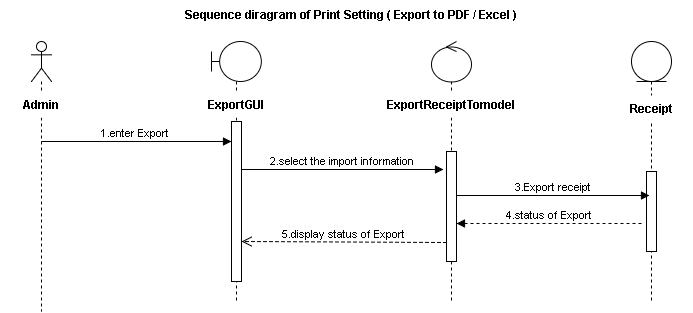

The diagram above was exported from draw.io. Its source (the exported page's mxGraphModel, read from the mxfile embedded in the PNG):
<mxGraphModel dx="2113" dy="424" grid="1" gridSize="10" guides="1" tooltips="1" connect="1" arrows="1" fold="1" page="1" pageScale="1.5" pageWidth="826" pageHeight="1169" math="0" shadow="0">
  <root>
    <mxCell id="0" style=";html=1;" />
    <mxCell id="1" style=";html=1;" parent="0" />
    <mxCell id="76fcd2ff4015264e-89" value="" style="shape=umlLifeline;participant=umlActor;perimeter=lifelinePerimeter;whiteSpace=wrap;html=1;container=1;collapsible=0;recursiveResize=0;verticalAlign=top;spacingTop=36;labelBackgroundColor=#ffffff;outlineConnect=0;rounded=0;shadow=0;glass=0;comic=0;strokeColor=#000000;fillColor=none;gradientColor=none;" vertex="1" parent="1">
      <mxGeometry x="10" y="110" width="20" height="270" as="geometry" />
    </mxCell>
    <mxCell id="76fcd2ff4015264e-90" value="1.enter Export&amp;nbsp;" style="html=1;verticalAlign=bottom;endArrow=block;" edge="1" parent="76fcd2ff4015264e-89" target="76fcd2ff4015264e-92">
      <mxGeometry width="80" relative="1" as="geometry">
        <mxPoint x="10" y="100" as="sourcePoint" />
        <mxPoint x="90" y="100" as="targetPoint" />
      </mxGeometry>
    </mxCell>
    <mxCell id="76fcd2ff4015264e-91" value="" style="shape=umlLifeline;participant=umlBoundary;perimeter=lifelinePerimeter;whiteSpace=wrap;html=1;container=1;collapsible=0;recursiveResize=0;verticalAlign=top;spacingTop=36;labelBackgroundColor=#ffffff;outlineConnect=0;rounded=0;shadow=0;glass=0;comic=0;strokeColor=#000000;fillColor=none;gradientColor=none;" vertex="1" parent="1">
      <mxGeometry x="190" y="110" width="50" height="260" as="geometry" />
    </mxCell>
    <mxCell id="76fcd2ff4015264e-92" value="" style="html=1;points=[];perimeter=orthogonalPerimeter;rounded=0;shadow=0;glass=0;comic=0;strokeColor=#000000;fillColor=#ffffff;gradientColor=none;" vertex="1" parent="76fcd2ff4015264e-91">
      <mxGeometry x="20" y="80" width="10" height="160" as="geometry" />
    </mxCell>
    <mxCell id="76fcd2ff4015264e-93" value="" style="shape=umlLifeline;participant=umlControl;perimeter=lifelinePerimeter;whiteSpace=wrap;html=1;container=1;collapsible=0;recursiveResize=0;verticalAlign=top;spacingTop=36;labelBackgroundColor=#ffffff;outlineConnect=0;rounded=0;shadow=0;glass=0;comic=0;strokeColor=#000000;fillColor=none;gradientColor=none;" vertex="1" parent="1">
      <mxGeometry x="410" y="110" width="40" height="260" as="geometry" />
    </mxCell>
    <mxCell id="76fcd2ff4015264e-94" value="" style="html=1;points=[];perimeter=orthogonalPerimeter;rounded=0;shadow=0;glass=0;comic=0;strokeColor=#000000;fillColor=#ffffff;gradientColor=none;" vertex="1" parent="76fcd2ff4015264e-93">
      <mxGeometry x="15" y="110" width="10" height="110" as="geometry" />
    </mxCell>
    <mxCell id="76fcd2ff4015264e-95" value="" style="shape=umlLifeline;participant=umlEntity;perimeter=lifelinePerimeter;whiteSpace=wrap;html=1;container=1;collapsible=0;recursiveResize=0;verticalAlign=top;spacingTop=36;labelBackgroundColor=#ffffff;outlineConnect=0;rounded=0;shadow=0;glass=0;comic=0;strokeColor=#000000;fillColor=none;gradientColor=none;" vertex="1" parent="1">
      <mxGeometry x="610" y="110" width="40" height="260" as="geometry" />
    </mxCell>
    <mxCell id="76fcd2ff4015264e-96" value="" style="html=1;points=[];perimeter=orthogonalPerimeter;rounded=0;shadow=0;glass=0;comic=0;strokeColor=#000000;fillColor=#ffffff;gradientColor=none;" vertex="1" parent="76fcd2ff4015264e-95">
      <mxGeometry x="15" y="130" width="10" height="80" as="geometry" />
    </mxCell>
    <mxCell id="76fcd2ff4015264e-97" value="2.select the import information" style="html=1;verticalAlign=bottom;endArrow=block;entryX=-0.3;entryY=0.163;entryPerimeter=0;" edge="1" parent="1" source="76fcd2ff4015264e-92" target="76fcd2ff4015264e-94">
      <mxGeometry x="220" y="233" width="80" as="geometry">
        <mxPoint x="220" y="220" as="sourcePoint" />
        <mxPoint x="300" y="220" as="targetPoint" />
      </mxGeometry>
    </mxCell>
    <mxCell id="76fcd2ff4015264e-98" value="3.Export receipt" style="html=1;verticalAlign=bottom;endArrow=block;entryX=0.3;entryY=0.3;entryPerimeter=0;" edge="1" parent="1" source="76fcd2ff4015264e-94" target="76fcd2ff4015264e-96">
      <mxGeometry x="435" y="264" width="80" as="geometry">
        <mxPoint x="430" y="280" as="sourcePoint" />
        <mxPoint x="610" y="264" as="targetPoint" />
        <mxPoint as="offset" />
      </mxGeometry>
    </mxCell>
    <mxCell id="76fcd2ff4015264e-101" value="4.status of Export" style="html=1;verticalAlign=bottom;endArrow=block;dashed=1;" edge="1" parent="1" target="76fcd2ff4015264e-94">
      <mxGeometry x="633" y="290" width="80" as="geometry">
        <mxPoint x="620" y="292" as="sourcePoint" />
        <mxPoint x="779" y="290" as="targetPoint" />
      </mxGeometry>
    </mxCell>
    <mxCell id="76fcd2ff4015264e-102" value="5.display status of Export" style="html=1;verticalAlign=bottom;endArrow=open;dashed=1;endSize=8;exitX=0;exitY=0.827;exitPerimeter=0;" edge="1" parent="1" source="76fcd2ff4015264e-94">
      <mxGeometry x="19.5" y="340" as="geometry">
        <mxPoint x="780" y="340" as="sourcePoint" />
        <mxPoint x="220" y="310" as="targetPoint" />
      </mxGeometry>
    </mxCell>
    <mxCell id="76fcd2ff4015264e-103" value="Admin" style="text;html=1;align=center;fontStyle=1;verticalAlign=middle;spacingLeft=3;spacingRight=3;strokeColor=none;rotatable=0;points=[[0,0.5],[1,0.5]];portConstraint=eastwest;rounded=0;shadow=0;glass=0;comic=0;fillColor=#ffffff;gradientColor=none;" vertex="1" parent="1">
      <mxGeometry x="-20" y="160" width="80" height="26" as="geometry" />
    </mxCell>
    <mxCell id="76fcd2ff4015264e-104" value="ExportGUI" style="text;html=1;align=center;fontStyle=1;verticalAlign=middle;spacingLeft=3;spacingRight=3;strokeColor=none;rotatable=0;points=[[0,0.5],[1,0.5]];portConstraint=eastwest;rounded=0;shadow=0;glass=0;comic=0;fillColor=#ffffff;gradientColor=none;" vertex="1" parent="1">
      <mxGeometry x="175" y="160" width="80" height="26" as="geometry" />
    </mxCell>
    <mxCell id="76fcd2ff4015264e-105" value="ExportReceiptTomodel" style="text;html=1;align=center;fontStyle=1;verticalAlign=middle;spacingLeft=3;spacingRight=3;strokeColor=none;rotatable=0;points=[[0,0.5],[1,0.5]];portConstraint=eastwest;rounded=0;shadow=0;glass=0;comic=0;fillColor=#ffffff;gradientColor=none;" vertex="1" parent="1">
      <mxGeometry x="390" y="160" width="80" height="26" as="geometry" />
    </mxCell>
    <mxCell id="76fcd2ff4015264e-106" value="Receipt" style="text;html=1;align=center;fontStyle=1;verticalAlign=middle;spacingLeft=3;spacingRight=3;strokeColor=none;rotatable=0;points=[[0,0.5],[1,0.5]];portConstraint=eastwest;rounded=0;shadow=0;glass=0;comic=0;fillColor=#ffffff;gradientColor=none;" vertex="1" parent="1">
      <mxGeometry x="590" y="164" width="80" height="26" as="geometry" />
    </mxCell>
    <mxCell id="76fcd2ff4015264e-108" value="Sequence diragram of Print Setting ( Export to PDF / Excel )" style="text;html=1;align=center;fontStyle=1;verticalAlign=middle;spacingLeft=3;spacingRight=3;strokeColor=none;rotatable=0;points=[[0,0.5],[1,0.5]];portConstraint=eastwest;rounded=0;shadow=0;glass=0;comic=0;fillColor=#ffffff;gradientColor=none;" vertex="1" parent="1">
      <mxGeometry x="290" y="70" width="80" height="26" as="geometry" />
    </mxCell>
  </root>
</mxGraphModel>